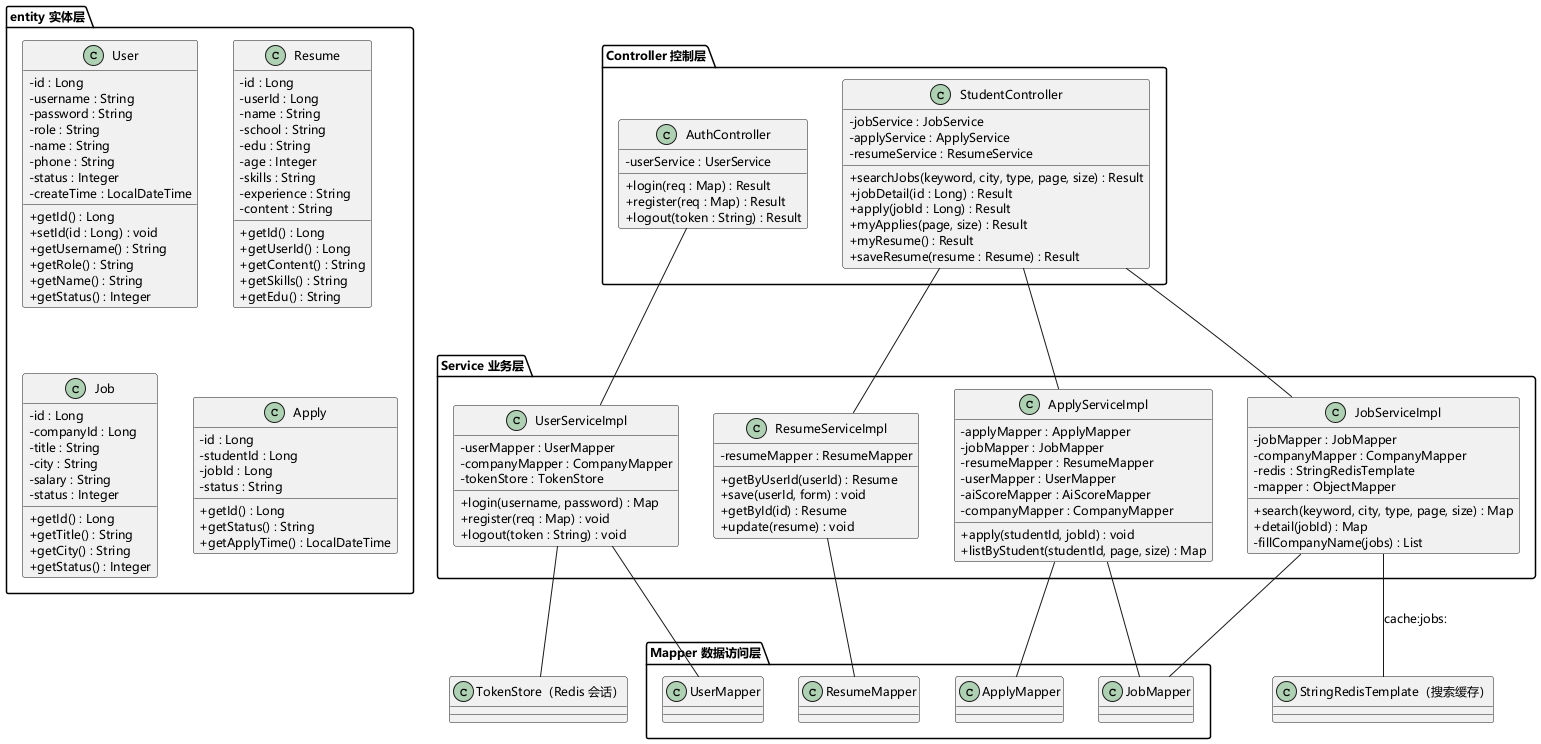

The diagram above was rendered by PlantUML. Its source (embedded in the PNG):
@startuml 季磊-学生端设计类图
skinparam defaultFontName "Microsoft YaHei"
skinparam classAttributeIconSize 0
skinparam defaultFontSize 12
skinparam defaultFontSize 12

package "Controller 控制层" {
  class StudentController {
    -jobService : JobService
    -applyService : ApplyService
    -resumeService : ResumeService
    +searchJobs(keyword, city, type, page, size) : Result
    +jobDetail(id : Long) : Result
    +apply(jobId : Long) : Result
    +myApplies(page, size) : Result
    +myResume() : Result
    +saveResume(resume : Resume) : Result
  }
  class AuthController {
    -userService : UserService
    +login(req : Map) : Result
    +register(req : Map) : Result
    +logout(token : String) : Result
  }
}

package "Service 业务层" {
  class UserServiceImpl {
    -userMapper : UserMapper
    -companyMapper : CompanyMapper
    -tokenStore : TokenStore
    +login(username, password) : Map
    +register(req : Map) : void
    +logout(token : String) : void
  }
  class ResumeServiceImpl {
    -resumeMapper : ResumeMapper
    +getByUserId(userId) : Resume
    +save(userId, form) : void
    +getById(id) : Resume
    +update(resume) : void
  }
  class JobServiceImpl {
    -jobMapper : JobMapper
    -companyMapper : CompanyMapper
    -redis : StringRedisTemplate
    -mapper : ObjectMapper
    +search(keyword, city, type, page, size) : Map
    +detail(jobId) : Map
    -fillCompanyName(jobs) : List
  }
  class ApplyServiceImpl {
    -applyMapper : ApplyMapper
    -jobMapper : JobMapper
    -resumeMapper : ResumeMapper
    -userMapper : UserMapper
    -aiScoreMapper : AiScoreMapper
    -companyMapper : CompanyMapper
    +apply(studentId, jobId) : void
    +listByStudent(studentId, page, size) : Map
  }
}

package "Mapper 数据访问层" {
  class UserMapper
  class ResumeMapper
  class JobMapper
  class ApplyMapper
}

package "entity 实体层" {
  class User {
    -id : Long
    -username : String
    -password : String
    -role : String
    -name : String
    -phone : String
    -status : Integer
    -createTime : LocalDateTime
    +getId() : Long
    +setId(id : Long) : void
    +getUsername() : String
    +getRole() : String
    +getName() : String
    +getStatus() : Integer
  }
  class Resume {
    -id : Long
    -userId : Long
    -name : String
    -school : String
    -edu : String
    -age : Integer
    -skills : String
    -experience : String
    -content : String
    +getId() : Long
    +getUserId() : Long
    +getContent() : String
    +getSkills() : String
    +getEdu() : String
  }
  class Job {
    -id : Long
    -companyId : Long
    -title : String
    -city : String
    -salary : String
    -status : Integer
    +getId() : Long
    +getTitle() : String
    +getCity() : String
    +getStatus() : Integer
  }
  class Apply {
    -id : Long
    -studentId : Long
    -jobId : Long
    -status : String
    +getId() : Long
    +getStatus() : String
    +getApplyTime() : LocalDateTime
  }
}

class "TokenStore（Redis 会话）" as token
class "StringRedisTemplate（搜索缓存）" as redis

StudentController -- JobServiceImpl
StudentController -- ApplyServiceImpl
StudentController -- ResumeServiceImpl
AuthController -- UserServiceImpl

UserServiceImpl -- UserMapper
UserServiceImpl -- token
ResumeServiceImpl -- ResumeMapper
JobServiceImpl -- JobMapper
JobServiceImpl -- redis : cache:jobs:
ApplyServiceImpl -- ApplyMapper
ApplyServiceImpl -- JobMapper
@enduml